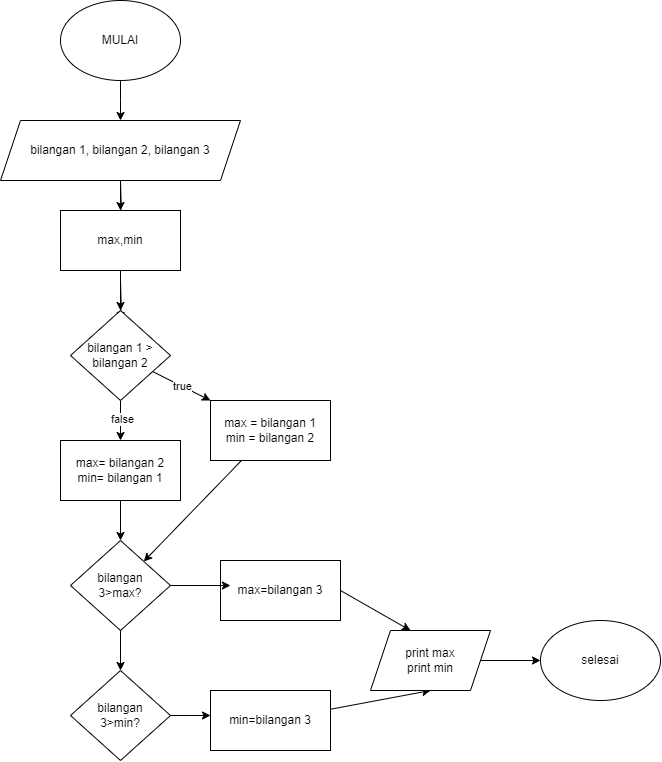

The diagram above was exported from draw.io. Its source (the exported page's mxGraphModel, read from the mxfile embedded in the PNG):
<mxGraphModel dx="1446" dy="821" grid="1" gridSize="10" guides="1" tooltips="1" connect="1" arrows="1" fold="1" page="1" pageScale="1" pageWidth="850" pageHeight="1100" math="0" shadow="0">
  <root>
    <mxCell id="0" />
    <mxCell id="1" parent="0" />
    <mxCell id="cN76PJt2JqvhaJSi_auZ-6" value="" style="edgeStyle=orthogonalEdgeStyle;rounded=0;orthogonalLoop=1;jettySize=auto;html=1;" edge="1" parent="1" source="cN76PJt2JqvhaJSi_auZ-1">
      <mxGeometry relative="1" as="geometry">
        <mxPoint x="420" y="250" as="targetPoint" />
      </mxGeometry>
    </mxCell>
    <mxCell id="cN76PJt2JqvhaJSi_auZ-1" value="MULAI" style="ellipse;whiteSpace=wrap;html=1;" vertex="1" parent="1">
      <mxGeometry x="360" y="130" width="120" height="80" as="geometry" />
    </mxCell>
    <mxCell id="cN76PJt2JqvhaJSi_auZ-7" value="" style="edgeStyle=orthogonalEdgeStyle;rounded=0;orthogonalLoop=1;jettySize=auto;html=1;" edge="1" parent="1">
      <mxGeometry relative="1" as="geometry">
        <mxPoint x="420" y="310" as="sourcePoint" />
        <mxPoint x="420" y="350" as="targetPoint" />
      </mxGeometry>
    </mxCell>
    <mxCell id="cN76PJt2JqvhaJSi_auZ-8" value="" style="edgeStyle=orthogonalEdgeStyle;rounded=0;orthogonalLoop=1;jettySize=auto;html=1;" edge="1" parent="1">
      <mxGeometry relative="1" as="geometry">
        <mxPoint x="420" y="410" as="sourcePoint" />
        <mxPoint x="420" y="450" as="targetPoint" />
      </mxGeometry>
    </mxCell>
    <mxCell id="cN76PJt2JqvhaJSi_auZ-47" value="" style="edgeStyle=orthogonalEdgeStyle;rounded=0;orthogonalLoop=1;jettySize=auto;html=1;" edge="1" parent="1" source="cN76PJt2JqvhaJSi_auZ-10" target="cN76PJt2JqvhaJSi_auZ-11">
      <mxGeometry relative="1" as="geometry" />
    </mxCell>
    <mxCell id="cN76PJt2JqvhaJSi_auZ-10" value="bilangan 1, bilangan 2, bilangan 3" style="shape=parallelogram;perimeter=parallelogramPerimeter;whiteSpace=wrap;html=1;fixedSize=1;" vertex="1" parent="1">
      <mxGeometry x="300" y="250" width="240" height="60" as="geometry" />
    </mxCell>
    <mxCell id="cN76PJt2JqvhaJSi_auZ-45" value="" style="edgeStyle=orthogonalEdgeStyle;rounded=0;orthogonalLoop=1;jettySize=auto;html=1;" edge="1" parent="1" source="cN76PJt2JqvhaJSi_auZ-11" target="cN76PJt2JqvhaJSi_auZ-12">
      <mxGeometry relative="1" as="geometry" />
    </mxCell>
    <mxCell id="cN76PJt2JqvhaJSi_auZ-11" value="max,min" style="rounded=0;whiteSpace=wrap;html=1;" vertex="1" parent="1">
      <mxGeometry x="360" y="340" width="120" height="60" as="geometry" />
    </mxCell>
    <mxCell id="cN76PJt2JqvhaJSi_auZ-15" value="true" style="rounded=0;orthogonalLoop=1;jettySize=auto;html=1;" edge="1" parent="1" source="cN76PJt2JqvhaJSi_auZ-12" target="cN76PJt2JqvhaJSi_auZ-14">
      <mxGeometry relative="1" as="geometry" />
    </mxCell>
    <mxCell id="cN76PJt2JqvhaJSi_auZ-17" value="" style="edgeStyle=orthogonalEdgeStyle;rounded=0;orthogonalLoop=1;jettySize=auto;html=1;" edge="1" parent="1" source="cN76PJt2JqvhaJSi_auZ-12" target="cN76PJt2JqvhaJSi_auZ-16">
      <mxGeometry relative="1" as="geometry" />
    </mxCell>
    <mxCell id="cN76PJt2JqvhaJSi_auZ-23" value="false" style="edgeLabel;html=1;align=center;verticalAlign=middle;resizable=0;points=[];" vertex="1" connectable="0" parent="cN76PJt2JqvhaJSi_auZ-17">
      <mxGeometry x="-0.0993" y="1" relative="1" as="geometry">
        <mxPoint as="offset" />
      </mxGeometry>
    </mxCell>
    <mxCell id="cN76PJt2JqvhaJSi_auZ-12" value="bilangan 1 &amp;gt; bilangan 2" style="rhombus;whiteSpace=wrap;html=1;" vertex="1" parent="1">
      <mxGeometry x="370" y="440" width="100" height="90" as="geometry" />
    </mxCell>
    <mxCell id="cN76PJt2JqvhaJSi_auZ-28" style="rounded=0;orthogonalLoop=1;jettySize=auto;html=1;" edge="1" parent="1" source="cN76PJt2JqvhaJSi_auZ-14" target="cN76PJt2JqvhaJSi_auZ-21">
      <mxGeometry relative="1" as="geometry">
        <mxPoint x="420" y="650" as="targetPoint" />
        <Array as="points" />
      </mxGeometry>
    </mxCell>
    <mxCell id="cN76PJt2JqvhaJSi_auZ-14" value="max = bilangan 1&lt;div&gt;min = bilangan 2&lt;/div&gt;" style="rounded=0;whiteSpace=wrap;html=1;" vertex="1" parent="1">
      <mxGeometry x="510" y="530" width="120" height="60" as="geometry" />
    </mxCell>
    <mxCell id="cN76PJt2JqvhaJSi_auZ-24" value="" style="edgeStyle=orthogonalEdgeStyle;rounded=0;orthogonalLoop=1;jettySize=auto;html=1;" edge="1" parent="1" source="cN76PJt2JqvhaJSi_auZ-16" target="cN76PJt2JqvhaJSi_auZ-21">
      <mxGeometry relative="1" as="geometry" />
    </mxCell>
    <mxCell id="cN76PJt2JqvhaJSi_auZ-16" value="max= bilangan 2&lt;div&gt;min= bilangan 1&lt;/div&gt;" style="rounded=0;whiteSpace=wrap;html=1;" vertex="1" parent="1">
      <mxGeometry x="360" y="570" width="120" height="60" as="geometry" />
    </mxCell>
    <mxCell id="cN76PJt2JqvhaJSi_auZ-33" style="edgeStyle=orthogonalEdgeStyle;rounded=0;orthogonalLoop=1;jettySize=auto;html=1;entryX=0.5;entryY=0;entryDx=0;entryDy=0;" edge="1" parent="1" source="cN76PJt2JqvhaJSi_auZ-21" target="cN76PJt2JqvhaJSi_auZ-32">
      <mxGeometry relative="1" as="geometry" />
    </mxCell>
    <mxCell id="cN76PJt2JqvhaJSi_auZ-21" value="bilangan&lt;div&gt;3&amp;gt;max?&lt;/div&gt;" style="rhombus;whiteSpace=wrap;html=1;" vertex="1" parent="1">
      <mxGeometry x="370" y="670" width="100" height="90" as="geometry" />
    </mxCell>
    <mxCell id="cN76PJt2JqvhaJSi_auZ-39" style="rounded=0;orthogonalLoop=1;jettySize=auto;html=1;exitX=1;exitY=0.5;exitDx=0;exitDy=0;entryX=0.333;entryY=0;entryDx=0;entryDy=0;entryPerimeter=0;" edge="1" parent="1" source="cN76PJt2JqvhaJSi_auZ-30" target="cN76PJt2JqvhaJSi_auZ-38">
      <mxGeometry relative="1" as="geometry">
        <mxPoint x="710" y="720" as="targetPoint" />
      </mxGeometry>
    </mxCell>
    <mxCell id="cN76PJt2JqvhaJSi_auZ-30" value="max=bilangan 3" style="rounded=0;whiteSpace=wrap;html=1;" vertex="1" parent="1">
      <mxGeometry x="520" y="690" width="120" height="60" as="geometry" />
    </mxCell>
    <mxCell id="cN76PJt2JqvhaJSi_auZ-31" style="edgeStyle=orthogonalEdgeStyle;rounded=0;orthogonalLoop=1;jettySize=auto;html=1;entryX=0.083;entryY=0.417;entryDx=0;entryDy=0;entryPerimeter=0;" edge="1" parent="1" source="cN76PJt2JqvhaJSi_auZ-21" target="cN76PJt2JqvhaJSi_auZ-30">
      <mxGeometry relative="1" as="geometry" />
    </mxCell>
    <mxCell id="cN76PJt2JqvhaJSi_auZ-48" style="edgeStyle=orthogonalEdgeStyle;rounded=0;orthogonalLoop=1;jettySize=auto;html=1;" edge="1" parent="1" source="cN76PJt2JqvhaJSi_auZ-32">
      <mxGeometry relative="1" as="geometry">
        <mxPoint x="510" y="845" as="targetPoint" />
      </mxGeometry>
    </mxCell>
    <mxCell id="cN76PJt2JqvhaJSi_auZ-32" value="bilangan&lt;div&gt;3&amp;gt;min?&lt;/div&gt;" style="rhombus;whiteSpace=wrap;html=1;" vertex="1" parent="1">
      <mxGeometry x="370" y="800" width="100" height="90" as="geometry" />
    </mxCell>
    <mxCell id="cN76PJt2JqvhaJSi_auZ-40" style="rounded=0;orthogonalLoop=1;jettySize=auto;html=1;entryX=0.5;entryY=1;entryDx=0;entryDy=0;" edge="1" parent="1" source="cN76PJt2JqvhaJSi_auZ-36" target="cN76PJt2JqvhaJSi_auZ-38">
      <mxGeometry relative="1" as="geometry">
        <mxPoint x="710" y="850" as="targetPoint" />
      </mxGeometry>
    </mxCell>
    <mxCell id="cN76PJt2JqvhaJSi_auZ-36" value="min=bilangan 3" style="rounded=0;whiteSpace=wrap;html=1;" vertex="1" parent="1">
      <mxGeometry x="510" y="820" width="120" height="60" as="geometry" />
    </mxCell>
    <mxCell id="cN76PJt2JqvhaJSi_auZ-44" value="" style="edgeStyle=orthogonalEdgeStyle;rounded=0;orthogonalLoop=1;jettySize=auto;html=1;" edge="1" parent="1" source="cN76PJt2JqvhaJSi_auZ-38" target="cN76PJt2JqvhaJSi_auZ-43">
      <mxGeometry relative="1" as="geometry" />
    </mxCell>
    <mxCell id="cN76PJt2JqvhaJSi_auZ-38" value="print max&lt;div&gt;print min&lt;/div&gt;" style="shape=parallelogram;perimeter=parallelogramPerimeter;whiteSpace=wrap;html=1;fixedSize=1;" vertex="1" parent="1">
      <mxGeometry x="670" y="760" width="120" height="60" as="geometry" />
    </mxCell>
    <mxCell id="cN76PJt2JqvhaJSi_auZ-43" value="selesai" style="ellipse;whiteSpace=wrap;html=1;" vertex="1" parent="1">
      <mxGeometry x="840" y="750" width="120" height="80" as="geometry" />
    </mxCell>
  </root>
</mxGraphModel>